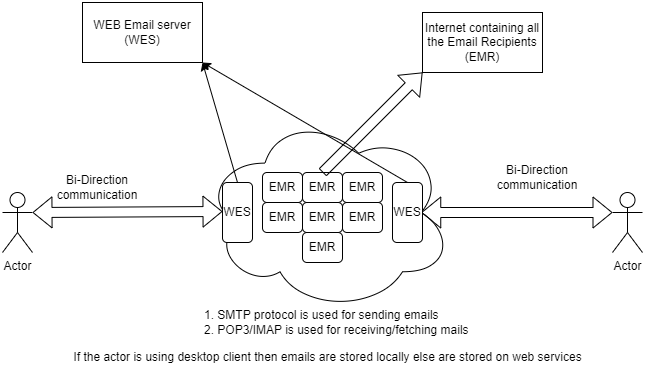

The diagram above was exported from draw.io. Its source (the exported page's mxGraphModel, read from the mxfile embedded in the PNG):
<mxGraphModel dx="794" dy="373" grid="1" gridSize="10" guides="1" tooltips="1" connect="1" arrows="1" fold="1" page="1" pageScale="1" pageWidth="850" pageHeight="1100" math="0" shadow="0">
  <root>
    <mxCell id="0" />
    <mxCell id="1" parent="0" />
    <mxCell id="WY-T5MsFEyFXDwb0j2FX-1" value="Actor" style="shape=umlActor;verticalLabelPosition=bottom;verticalAlign=top;html=1;outlineConnect=0;" vertex="1" parent="1">
      <mxGeometry x="80" y="220" width="30" height="60" as="geometry" />
    </mxCell>
    <mxCell id="WY-T5MsFEyFXDwb0j2FX-2" value="Actor" style="shape=umlActor;verticalLabelPosition=bottom;verticalAlign=top;html=1;outlineConnect=0;" vertex="1" parent="1">
      <mxGeometry x="690" y="220" width="30" height="60" as="geometry" />
    </mxCell>
    <mxCell id="WY-T5MsFEyFXDwb0j2FX-3" value="" style="ellipse;shape=cloud;whiteSpace=wrap;html=1;" vertex="1" parent="1">
      <mxGeometry x="280" y="141.25" width="250" height="197.5" as="geometry" />
    </mxCell>
    <mxCell id="WY-T5MsFEyFXDwb0j2FX-5" value="EMR" style="rounded=1;whiteSpace=wrap;html=1;" vertex="1" parent="1">
      <mxGeometry x="340" y="230" width="40" height="30" as="geometry" />
    </mxCell>
    <mxCell id="WY-T5MsFEyFXDwb0j2FX-6" value="EMR" style="rounded=1;whiteSpace=wrap;html=1;" vertex="1" parent="1">
      <mxGeometry x="380" y="230" width="40" height="30" as="geometry" />
    </mxCell>
    <mxCell id="WY-T5MsFEyFXDwb0j2FX-7" value="EMR" style="rounded=1;whiteSpace=wrap;html=1;" vertex="1" parent="1">
      <mxGeometry x="380" y="200" width="40" height="30" as="geometry" />
    </mxCell>
    <mxCell id="WY-T5MsFEyFXDwb0j2FX-9" value="EMR" style="rounded=1;whiteSpace=wrap;html=1;" vertex="1" parent="1">
      <mxGeometry x="420" y="230" width="40" height="30" as="geometry" />
    </mxCell>
    <mxCell id="WY-T5MsFEyFXDwb0j2FX-10" value="EMR" style="rounded=1;whiteSpace=wrap;html=1;" vertex="1" parent="1">
      <mxGeometry x="420" y="200" width="40" height="30" as="geometry" />
    </mxCell>
    <mxCell id="WY-T5MsFEyFXDwb0j2FX-11" value="EMR" style="rounded=1;whiteSpace=wrap;html=1;" vertex="1" parent="1">
      <mxGeometry x="340" y="200" width="40" height="30" as="geometry" />
    </mxCell>
    <mxCell id="WY-T5MsFEyFXDwb0j2FX-16" value="EMR" style="rounded=1;whiteSpace=wrap;html=1;" vertex="1" parent="1">
      <mxGeometry x="380" y="260" width="40" height="30" as="geometry" />
    </mxCell>
    <mxCell id="WY-T5MsFEyFXDwb0j2FX-18" value="" style="shape=flexArrow;endArrow=classic;startArrow=classic;html=1;rounded=0;exitX=1;exitY=0.3333333333333333;exitDx=0;exitDy=0;exitPerimeter=0;" edge="1" parent="1" source="WY-T5MsFEyFXDwb0j2FX-1">
      <mxGeometry width="100" height="100" relative="1" as="geometry">
        <mxPoint x="200" y="338.75" as="sourcePoint" />
        <mxPoint x="300" y="239" as="targetPoint" />
      </mxGeometry>
    </mxCell>
    <mxCell id="WY-T5MsFEyFXDwb0j2FX-19" value="" style="shape=flexArrow;endArrow=classic;startArrow=classic;html=1;rounded=0;entryX=0;entryY=0.3333333333333333;entryDx=0;entryDy=0;entryPerimeter=0;exitX=0.875;exitY=0.5;exitDx=0;exitDy=0;exitPerimeter=0;" edge="1" parent="1" source="WY-T5MsFEyFXDwb0j2FX-3" target="WY-T5MsFEyFXDwb0j2FX-2">
      <mxGeometry width="100" height="100" relative="1" as="geometry">
        <mxPoint x="500" y="230" as="sourcePoint" />
        <mxPoint x="680" y="230" as="targetPoint" />
      </mxGeometry>
    </mxCell>
    <mxCell id="WY-T5MsFEyFXDwb0j2FX-22" value="Bi-Direction communication" style="text;html=1;strokeColor=none;fillColor=none;align=center;verticalAlign=middle;whiteSpace=wrap;rounded=0;" vertex="1" parent="1">
      <mxGeometry x="130" y="200" width="90" height="30" as="geometry" />
    </mxCell>
    <mxCell id="WY-T5MsFEyFXDwb0j2FX-24" value="Bi-Direction communication" style="text;html=1;strokeColor=none;fillColor=none;align=center;verticalAlign=middle;whiteSpace=wrap;rounded=0;" vertex="1" parent="1">
      <mxGeometry x="570" y="190" width="90" height="30" as="geometry" />
    </mxCell>
    <mxCell id="WY-T5MsFEyFXDwb0j2FX-25" value="" style="shape=flexArrow;endArrow=classic;html=1;rounded=0;exitX=0.5;exitY=0;exitDx=0;exitDy=0;entryX=0;entryY=1;entryDx=0;entryDy=0;" edge="1" parent="1" source="WY-T5MsFEyFXDwb0j2FX-7" target="WY-T5MsFEyFXDwb0j2FX-26">
      <mxGeometry width="50" height="50" relative="1" as="geometry">
        <mxPoint x="380" y="240" as="sourcePoint" />
        <mxPoint x="510" y="80" as="targetPoint" />
      </mxGeometry>
    </mxCell>
    <mxCell id="WY-T5MsFEyFXDwb0j2FX-26" value="Internet containing all the Email Recipients&lt;br&gt;(EMR)" style="rounded=0;whiteSpace=wrap;html=1;" vertex="1" parent="1">
      <mxGeometry x="500" y="40" width="120" height="60" as="geometry" />
    </mxCell>
    <mxCell id="WY-T5MsFEyFXDwb0j2FX-27" value="1. SMTP protocol is used for sending emails&lt;br&gt;2. POP3/IMAP is used for receiving/fetching mails&lt;br&gt;" style="text;html=1;align=left;verticalAlign=middle;resizable=0;points=[];autosize=1;strokeColor=none;fillColor=none;" vertex="1" parent="1">
      <mxGeometry x="280" y="330" width="290" height="40" as="geometry" />
    </mxCell>
    <mxCell id="WY-T5MsFEyFXDwb0j2FX-29" value="WES" style="rounded=1;whiteSpace=wrap;html=1;" vertex="1" parent="1">
      <mxGeometry x="300" y="210" width="30" height="60" as="geometry" />
    </mxCell>
    <mxCell id="WY-T5MsFEyFXDwb0j2FX-30" value="WES" style="rounded=1;whiteSpace=wrap;html=1;" vertex="1" parent="1">
      <mxGeometry x="470" y="210" width="30" height="60" as="geometry" />
    </mxCell>
    <mxCell id="WY-T5MsFEyFXDwb0j2FX-33" value="" style="endArrow=classic;html=1;rounded=0;exitX=0.5;exitY=0;exitDx=0;exitDy=0;entryX=1;entryY=1;entryDx=0;entryDy=0;" edge="1" parent="1" source="WY-T5MsFEyFXDwb0j2FX-30" target="WY-T5MsFEyFXDwb0j2FX-35">
      <mxGeometry width="50" height="50" relative="1" as="geometry">
        <mxPoint x="380" y="210" as="sourcePoint" />
        <mxPoint x="290" y="70" as="targetPoint" />
      </mxGeometry>
    </mxCell>
    <mxCell id="WY-T5MsFEyFXDwb0j2FX-34" value="" style="endArrow=classic;html=1;rounded=0;exitX=0.5;exitY=0;exitDx=0;exitDy=0;entryX=1;entryY=1;entryDx=0;entryDy=0;" edge="1" parent="1" target="WY-T5MsFEyFXDwb0j2FX-35">
      <mxGeometry width="50" height="50" relative="1" as="geometry">
        <mxPoint x="315" y="210" as="sourcePoint" />
        <mxPoint x="290" y="70" as="targetPoint" />
      </mxGeometry>
    </mxCell>
    <mxCell id="WY-T5MsFEyFXDwb0j2FX-35" value="WEB Email server&lt;br&gt;(WES)" style="rounded=0;whiteSpace=wrap;html=1;" vertex="1" parent="1">
      <mxGeometry x="160" y="30" width="120" height="60" as="geometry" />
    </mxCell>
    <mxCell id="WY-T5MsFEyFXDwb0j2FX-36" value="If the actor is using desktop client then emails are stored locally else are stored on web services" style="text;html=1;align=center;verticalAlign=middle;resizable=0;points=[];autosize=1;strokeColor=none;fillColor=none;" vertex="1" parent="1">
      <mxGeometry x="140" y="370" width="530" height="30" as="geometry" />
    </mxCell>
  </root>
</mxGraphModel>